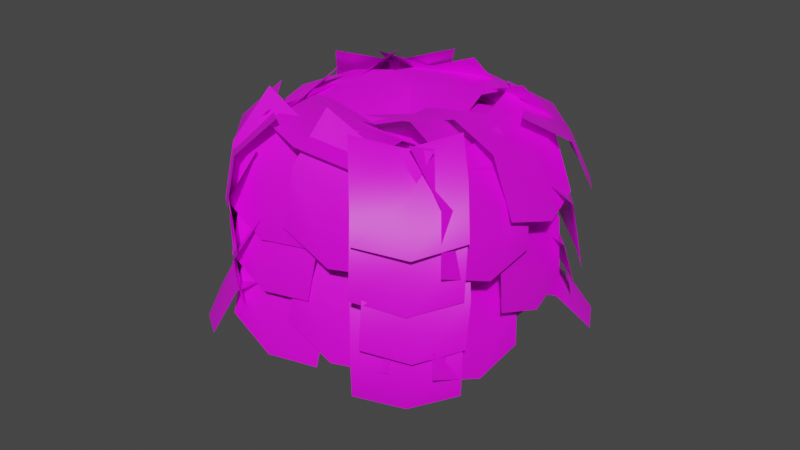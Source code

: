 # Source: hedge.blend  (saved by Blender 2.91.10; exported with 4.5.12 LTS)
import bpy
from mathutils import Matrix  # noqa: F401  (used for matrix-valued properties, if any)

bpy.ops.wm.read_factory_settings(use_empty=True)
scene = bpy.context.scene
scene.name = 'Scene'

# ---- collections
col_collection = bpy.data.collections.new('Collection'); scene.collection.children.link(col_collection)

# ---- images (referenced by path relative to the original .blend; pixels are not part of the script)
import os
ASSET_DIR = os.environ.get("B2B_ASSET_DIR", "")  # directory of the original .blend (textures are referenced by path, not embedded)
HERE = os.path.dirname(os.path.abspath(__file__))  # packed textures are extracted next to this script under _unpacked/

def load_image(name, relpath, width, height, colorspace="sRGB"):
    """Load a texture the original file referenced (path relative to the .blend, or extracted next to this script)."""
    p = next((c for c in (os.path.join(HERE, relpath), os.path.join(ASSET_DIR, relpath)) if relpath and os.path.exists(c)), "")
    if p:
        img = bpy.data.images.load(p, check_existing=True)
        img.name = name
    else:  # same state as the original file: an image datablock whose file is absent (Cycles renders it pink)
        img = bpy.data.images.new(name, width, height)
        img.source = "FILE"
        img.filepath = "//" + (relpath or name)
    img.colorspace_settings.name = colorspace
    return img
img_hedge = load_image('Hedge', 'Hedge.png', 1024, 1024, 'sRGB')

# ---- materials (node trees are filled in below, after node groups)
mat_material = bpy.data.materials.new('Material')
mat_material.use_transparent_shadow = False

# ---- material node trees
mat_material.use_nodes = True; mat_material.node_tree.nodes.clear()
_N = mat_material.node_tree.nodes; _L = mat_material.node_tree.links
n0 = _N.new('ShaderNodeBsdfPrincipled'); n0.name = 'Principled BSDF'; n0.location = (10, 300)
n0.distribution = 'GGX'
n0.subsurface_method = 'BURLEY'
n0.inputs[3].default_value = 1.45
n0.inputs[27].default_value = (0.0, 0.0, 0.0, 1.0)
n0.inputs[28].default_value = 1.0
n1 = _N.new('ShaderNodeOutputMaterial'); n1.name = 'Material Output'; n1.location = (300, 300)
n2 = _N.new('ShaderNodeTexImage'); n2.name = 'Image Texture'; n2.location = (-280, 279)
n2.image = img_hedge
_L.new(n0.outputs[0], n1.inputs[0])
_L.new(n2.outputs[0], n0.inputs[0])
n1.is_active_output = True

# ---- world
world_world = bpy.data.worlds.new('World'); scene.world = world_world
world_world.use_nodes = True; world_world.node_tree.nodes.clear()
_N = world_world.node_tree.nodes; _L = world_world.node_tree.links
n0 = _N.new('ShaderNodeOutputWorld'); n0.name = 'World Output'; n0.location = (300, 300)
n1 = _N.new('ShaderNodeBackground'); n1.name = 'Background'; n1.location = (10, 300)
n1.inputs[0].default_value = (0.05088, 0.05088, 0.05088, 1.0)
_L.new(n1.outputs[0], n0.inputs[0])
n0.is_active_output = True
world_world.color = (0.05088, 0.05088, 0.05088)
world_world.use_sun_shadow = False
world_world.sun_shadow_jitter_overblur = 0.0

# ---- meshes
me_plane_036 = bpy.data.meshes.new('Plane.036')
me_plane_036.from_pydata([(0.4957, 0.4957, 0.0), (-0.4957, 0.4957, 0.0), (0.4957, -0.4957, 0.0), (-0.4957, -0.4957, 0.0), (0.4957, 5.96e-08, 0.1689), (-0.4957, -5.96e-08, 0.1689), (-5.96e-08, 0.6335, 0.0), (5.96e-08, -0.3579, 0.0), (0.0, 0.1378, 0.1689), (1.108, 0.1373, -1.639), (0.8865, 0.2784, 0.07857), (-0.6092, 0.262, -1.87), (-0.8305, 0.4032, -0.153), (0.9657, -1.59, -1.515), (0.7443, -1.448, 0.2022), (-0.7514, -1.465, -1.747), (-0.9727, -1.324, -0.0294), (-0.6199, -1.988, -1.014), (-1.353, -1.189, -1.174), (-0.3474, -1.544, -0.05025), (-1.08, -0.7459, -0.2103), (-0.6144, -1.869, -0.4478), (-1.347, -1.071, -0.6079), (-1.024, -1.65, -1.228), (-0.7517, -1.207, -0.2642), (-1.019, -1.531, -0.6618), (-0.8424, -1.875, -0.4038), (-1.418, -1.247, -0.5296), (-0.4877, -1.421, 0.2361), (-1.064, -0.7933, 0.1103), (-0.7558, -1.712, 0.01197), (-1.332, -1.084, -0.1139), (-1.18, -1.624, -0.5556), (-0.825, -1.17, 0.08427), (-1.093, -1.461, -0.1399), (-0.7308, -2.046, -1.708), (-1.307, -1.419, -1.834), (-0.2238, -1.496, -1.283), (-0.7999, -0.8681, -1.408), (-0.5439, -1.807, -1.37), (-1.12, -1.179, -1.496), (-1.089, -1.809, -1.83), (-0.5823, -1.258, -1.405), (-0.9024, -1.57, -1.492), (-0.68, -1.901, -1.332), (-1.191, -1.32, -1.519), (-0.4705, -1.505, -0.6741), (-0.9812, -0.9234, -0.8614), (-0.673, -1.766, -0.9337), (-1.184, -1.185, -1.121), (-0.9645, -1.665, -1.517), (-0.755, -1.269, -0.8592), (-0.9575, -1.531, -1.119), (-0.429, 0.7255, -1.118), (-1.048, 0.1413, -1.248), (-0.4069, 0.5163, -0.2833), (-1.026, -0.06785, -0.4133), (-0.5199, 0.7226, -0.6726), (-1.139, 0.1385, -0.8026), (-0.7417, 0.4625, -1.299), (-0.7196, 0.2533, -0.4643), (-0.8325, 0.4596, -0.8536), (-1.317, 0.1262, -0.7455), (-0.5555, 0.8332, -0.7055), (-1.07, -0.1936, 0.2127), (-0.3089, 0.5134, 0.2527), (-1.307, 0.08427, -0.198), (-0.5453, 0.7913, -0.1579), (-0.9705, 0.5242, -0.8587), (-0.7239, 0.2044, 0.09952), (-0.9603, 0.4822, -0.3111), (-0.4019, 0.6383, -2.047), (-1.032, 0.05281, -2.08), (-0.2556, 0.434, -1.223), (-0.8862, -0.1514, -1.256), (-0.4255, 0.6379, -1.592), (-1.056, 0.05249, -1.626), (-0.7376, 0.3739, -2.178), (-0.5912, 0.1697, -1.354), (-0.7611, 0.3736, -1.723), (-1.017, 0.2133, -1.687), (-0.4512, 0.8328, -1.515), (-0.8624, -0.1394, -0.9221), (-0.2967, 0.4801, -0.7507), (-1.046, 0.1178, -1.246), (-0.4803, 0.7372, -1.074), (-0.7555, 0.572, -1.707), (-0.601, 0.2194, -0.9427), (-0.7846, 0.4765, -1.266), (1.429, -0.1056, -0.6716), (0.8943, 0.5176, -0.9303), (1.091, -0.06798, 0.1192), (0.5557, 0.5552, -0.1395), (1.359, 0.01426, -0.2385), (0.8244, 0.6375, -0.4971), (1.209, 0.2008, -0.9109), (0.8702, 0.2384, -0.1201), (1.139, 0.3206, -0.4777), (0.7853, 0.6679, -0.4542), (1.361, 0.04034, -0.3284), (0.3776, 0.4386, 0.2687), (0.9536, -0.1889, 0.3945), (0.6655, 0.6458, -0.01601), (1.242, 0.01825, 0.1098), (1.13, 0.386, -0.4918), (0.7223, 0.1567, 0.2311), (1.01, 0.3639, -0.05357), (1.028, 0.7806, -1.667), (1.604, 0.153, -1.541), (0.4884, 0.395, -1.118), (1.064, -0.2326, -0.9923), (0.817, 0.6638, -1.282), (1.393, 0.03624, -1.156), (1.391, 0.5204, -1.68), (0.8515, 0.1348, -1.131), (1.18, 0.4036, -1.295), (1.405, -0.04335, -1.266), (0.803, 0.6072, -1.285), (1.224, -0.1858, -0.41), (0.6224, 0.4648, -0.4288), (1.421, -0.01492, -0.7989), (0.8192, 0.6356, -0.8177), (1.129, 0.3017, -1.394), (0.9483, 0.1593, -0.5384), (1.145, 0.3302, -0.9273), (1.32, -1.275, -0.5845), (0.6962, -1.865, -0.6476), (0.9745, -0.9883, 0.1502), (0.3506, -1.578, 0.08707), (1.23, -1.227, -0.1414), (0.6056, -1.817, -0.2045), (1.056, -1.61, -0.7181), (0.7106, -1.323, 0.01653), (0.9656, -1.562, -0.275), (1.265, -1.277, -0.1134), (0.6346, -1.863, -0.1466), (0.7888, -0.7944, 0.417), (0.1583, -1.38, 0.3838), (1.085, -1.105, 0.2672), (0.4547, -1.691, 0.2341), (1.016, -1.637, -0.2037), (0.5397, -1.154, 0.3267), (0.8362, -1.465, 0.1769), (1.308, -1.223, -1.59), (0.7084, -1.84, -1.614), (1.151, -1.102, -0.7523), (0.5507, -1.719, -0.776), (1.331, -1.263, -1.138), (0.7313, -1.88, -1.161), (1.03, -1.549, -1.718), (0.8726, -1.428, -0.8806), (1.053, -1.588, -1.266), (1.332, -1.366, -1.003), (0.714, -1.896, -1.094), (1.026, -1.133, -0.2788), (0.4079, -1.664, -0.3702), (1.255, -1.349, -0.5771), (0.6363, -1.879, -0.6685), (1.066, -1.663, -1.149), (0.7596, -1.431, -0.4251), (0.988, -1.646, -0.7234), (1.255, -0.7226, -0.9268), (1.298, 0.1616, -0.8821), (0.753, -0.7352, -0.1964), (0.7956, 0.1489, -0.1518), (1.128, -0.7392, -0.4764), (1.171, 0.145, -0.4317), (1.346, -0.2787, -1.006), (0.8441, -0.2914, -0.2756), (1.219, -0.2953, -0.5556), (1.205, 0.2764, -0.4302), (1.158, -0.7126, -0.4801), (0.644, 0.2622, 0.3867), (0.5964, -0.7267, 0.3368), (1.064, 0.2578, 0.0736), (1.016, -0.7312, 0.02369), (1.26, -0.2161, -0.5687), (0.6982, -0.2303, 0.2482), (1.118, -0.2347, -0.0649), (1.061, -1.429, -0.4294), (1.21, -0.4508, -0.3656), (0.4937, -1.396, 0.3829), (0.6424, -0.4175, 0.4467), (0.9136, -1.439, 0.07297), (1.062, -0.4611, 0.1368), (1.214, -0.9444, -0.5104), (0.6469, -0.9112, 0.3019), (1.067, -0.9548, -0.008009), (-0.7441, 0.5416, -0.6965), (0.2471, 0.5595, -0.6953), (-0.7386, 0.1706, 0.2228), (0.2527, 0.1885, 0.2241), (-0.7443, 0.5127, -0.1736), (0.247, 0.5306, -0.1724), (-0.2493, 0.6021, -0.8237), (-0.2437, 0.2311, 0.09569), (-0.2494, 0.5732, -0.3008), (0.9043, 0.4806, -0.6112), (-0.07313, 0.6457, -0.6257), (0.8256, 0.09453, 0.2985), (-0.1518, 0.2597, 0.284), (0.8898, 0.4406, -0.08929), (-0.08763, 0.6057, -0.1038), (0.4265, 0.6168, -0.7449), (0.3478, 0.2308, 0.1648), (0.412, 0.5768, -0.223), (-1.081, -1.397, -0.5759), (-1.083, -0.4271, -0.7809), (-0.7514, -1.203, 0.3388), (-0.7532, -0.2331, 0.1337), (-1.075, -1.289, -0.06358), (-1.077, -0.3188, -0.2686), (-1.128, -0.939, -0.8056), (-0.7981, -0.745, 0.1091), (-1.122, -0.8307, -0.2932), (-1.007, 0.2392, -0.7526), (-1.187, -0.7188, -0.572), (-0.6635, 0.3486, 0.1708), (-0.8436, -0.6094, 0.3514), (-0.9908, 0.3332, -0.2377), (-1.171, -0.6249, -0.05711), (-1.145, -0.255, -0.7907), (-0.8013, -0.1456, 0.1328), (-1.129, -0.1611, -0.2758), (0.8625, -1.789, -0.3725), (-0.09725, -1.827, -0.6182), (0.6332, -1.275, 0.4439), (-0.3265, -1.313, 0.1982), (0.7315, -1.677, 0.1219), (-0.2282, -1.715, -0.1238), (0.4145, -1.879, -0.6088), (0.1852, -1.366, 0.2076), (0.2835, -1.767, -0.1144), (-0.8072, -1.701, -0.4856), (0.1387, -1.846, -0.2267), (-0.873, -0.9601, 0.1696), (0.07296, -1.105, 0.4286), (-0.8894, -1.44, -0.03914), (0.05652, -1.585, 0.2198), (-0.3251, -1.877, -0.4472), (-0.3909, -1.136, 0.208), (-0.4073, -1.616, -0.0007506), (0.9838, -1.802, -1.279), (0.02404, -1.84, -1.524), (0.7545, -1.288, -0.4622), (-0.2052, -1.326, -0.7078), (0.8528, -1.689, -0.7842), (-0.107, -1.727, -1.03), (0.5358, -1.892, -1.515), (0.3065, -1.378, -0.6985), (0.4048, -1.78, -1.02), (-0.6765, -1.733, -1.272), (0.2694, -1.878, -1.013), (-0.8215, -1.204, -0.4461), (0.1244, -1.349, -0.1871), (-0.7931, -1.61, -0.7767), (0.1528, -1.755, -0.5178), (-0.1834, -1.879, -1.257), (-0.3284, -1.35, -0.4314), (-0.3, -1.756, -0.7621), (1.296, -0.8008, -1.553), (1.344, 0.1882, -1.503), (0.7347, -0.815, -0.7363), (0.7823, 0.174, -0.6864), (1.154, -0.8194, -1.049), (1.202, 0.1696, -0.9996), (1.398, -0.3043, -1.642), (0.8366, -0.3185, -0.8249), (1.256, -0.3229, -1.138), (1.17, -1.498, -1.273), (1.319, -0.5201, -1.21), (0.6025, -1.465, -0.4611), (0.7512, -0.4869, -0.3973), (1.022, -1.509, -0.771), (1.171, -0.5305, -0.7072), (1.323, -1.014, -1.354), (0.7557, -0.9806, -0.5421), (1.176, -1.024, -0.852), (0.9603, 0.6466, -1.404), (-0.03089, 0.6287, -1.405), (0.9659, 0.2756, -0.4846), (-0.02535, 0.2577, -0.4858), (0.9602, 0.6177, -0.881), (-0.03102, 0.5998, -0.8823), (0.464, 0.6892, -1.532), (0.4695, 0.3182, -0.6129), (0.4638, 0.6603, -1.009), (-0.5771, 0.8288, -1.265), (0.4004, 0.6636, -1.251), (-0.6558, 0.4427, -0.3556), (0.3217, 0.2776, -0.3411), (-0.5916, 0.7888, -0.7433), (0.3859, 0.6236, -0.7288), (-0.07741, 0.7999, -1.384), (-0.1561, 0.4138, -0.4747), (-0.09191, 0.7599, -0.8625), (-0.5008, 0.7801, -1.857), (0.4766, 0.615, -1.842), (-0.5795, 0.3941, -0.947), (0.3979, 0.229, -0.9325), (-0.5153, 0.7401, -1.335), (0.4621, 0.575, -1.32), (-0.001172, 0.7512, -1.976), (-0.07988, 0.3652, -1.066), (-0.01567, 0.7112, -1.454), (-1.008, -1.443, -1.139), (-1.01, -0.4734, -1.344), (-0.6787, -1.249, -0.2247), (-0.6806, -0.2794, -0.4297), (-1.003, -1.335, -0.627), (-1.005, -0.3651, -0.8321), (-1.055, -0.9853, -1.369), (-0.7254, -0.7914, -0.4543), (-1.05, -0.877, -0.8567), (-0.9345, 0.1929, -1.316), (-1.115, -0.7652, -1.135), (-0.5909, 0.3023, -0.3926), (-0.771, -0.6557, -0.212), (-0.9181, 0.2868, -0.8012), (-1.098, -0.6712, -0.6206), (-1.072, -0.3014, -1.354), (-0.7287, -0.1919, -0.4307), (-1.056, -0.2074, -0.8392), (-0.9333, -1.491, -1.721), (-0.9351, -0.5212, -1.926), (-0.6038, -1.297, -0.806), (-0.6056, -0.3272, -1.011), (-0.9279, -1.383, -1.208), (-0.9297, -0.4129, -1.413), (-0.98, -1.033, -1.95), (-0.6505, -0.8391, -1.036), (-0.9746, -0.9248, -1.438), (-0.8596, 0.1451, -1.897), (-1.04, -0.8129, -1.717), (-0.5159, 0.2545, -0.974), (-0.6961, -0.7035, -0.7934), (-0.8432, 0.2391, -1.383), (-1.023, -0.719, -1.202), (-0.9974, -0.3491, -1.935), (-0.6538, -0.2397, -1.012), (-0.9811, -0.2552, -1.421), (0.9108, -0.9492, 0.2237), (0.8859, 0.04123, 0.2599), (-0.03973, -0.9627, -0.05784), (-0.06458, 0.0277, -0.02155), (0.3877, -0.9631, 0.2448), (0.3628, 0.02733, 0.281), (1.03, -0.4521, 0.2809), (0.07995, -0.4656, -0.000572), (0.5074, -0.466, 0.302), (-0.604, -1.43, -0.1063), (0.3501, -1.443, 0.1625), (-0.6174, -0.4435, -0.009591), (0.3367, -0.4569, 0.2592), (-0.6565, -0.9533, 0.1038), (0.2976, -0.9667, 0.3726), (-0.1251, -1.574, 0.01464), (-0.1385, -0.5873, 0.1114), (-0.1776, -1.097, 0.2248), (-1.03, 0.09429, -0.03149), (-1.095, -0.8903, 0.06397), (-0.04191, 0.02515, -0.06917), (-0.1072, -0.9595, 0.02629), (-0.5285, 0.07551, 0.1177), (-0.5938, -0.9091, 0.2131), (-1.2, -0.3884, 0.02148), (-0.2119, -0.4576, -0.0162), (-0.6985, -0.4072, 0.1707)], [], [(8, 5, 3, 7), (6, 1, 5, 8), (0, 6, 8, 4), (4, 8, 7, 2), (9, 11, 12, 10), (11, 15, 16, 12), (15, 13, 14, 16), (13, 9, 10, 14), (16, 14, 10, 12), (25, 24, 20, 22), (23, 25, 22, 18), (17, 21, 25, 23), (21, 19, 24, 25), (34, 33, 29, 31), (32, 34, 31, 27), (26, 30, 34, 32), (30, 28, 33, 34), (43, 42, 38, 40), (41, 43, 40, 36), (35, 39, 43, 41), (39, 37, 42, 43), (52, 51, 47, 49), (50, 52, 49, 45), (44, 48, 52, 50), (48, 46, 51, 52), (61, 58, 56, 60), (59, 54, 58, 61), (53, 59, 61, 57), (57, 61, 60, 55), (70, 69, 65, 67), (68, 70, 67, 63), (62, 66, 70, 68), (66, 64, 69, 70), (79, 76, 74, 78), (77, 72, 76, 79), (71, 77, 79, 75), (75, 79, 78, 73), (88, 87, 83, 85), (86, 88, 85, 81), (80, 84, 88, 86), (84, 82, 87, 88), (97, 94, 92, 96), (95, 90, 94, 97), (89, 95, 97, 93), (93, 97, 96, 91), (106, 105, 101, 103), (104, 106, 103, 99), (98, 102, 106, 104), (102, 100, 105, 106), (115, 114, 110, 112), (113, 115, 112, 108), (107, 111, 115, 113), (111, 109, 114, 115), (124, 121, 119, 123), (122, 117, 121, 124), (116, 122, 124, 120), (120, 124, 123, 118), (133, 132, 128, 130), (131, 133, 130, 126), (125, 129, 133, 131), (129, 127, 132, 133), (142, 141, 137, 139), (140, 142, 139, 135), (134, 138, 142, 140), (138, 136, 141, 142), (151, 150, 146, 148), (149, 151, 148, 144), (143, 147, 151, 149), (147, 145, 150, 151), (160, 159, 155, 157), (158, 160, 157, 153), (152, 156, 160, 158), (156, 154, 159, 160), (169, 166, 164, 168), (167, 162, 166, 169), (161, 167, 169, 165), (165, 169, 168, 163), (178, 177, 173, 175), (176, 178, 175, 171), (170, 174, 178, 176), (174, 172, 177, 178), (187, 184, 182, 186), (185, 180, 184, 187), (179, 185, 187, 183), (183, 187, 186, 181), (196, 195, 191, 193), (194, 196, 193, 189), (188, 192, 196, 194), (192, 190, 195, 196), (205, 202, 200, 204), (203, 198, 202, 205), (197, 203, 205, 201), (201, 205, 204, 199), (214, 213, 209, 211), (212, 214, 211, 207), (206, 210, 214, 212), (210, 208, 213, 214), (223, 220, 218, 222), (221, 216, 220, 223), (215, 221, 223, 219), (219, 223, 222, 217), (232, 231, 227, 229), (230, 232, 229, 225), (224, 228, 232, 230), (228, 226, 231, 232), (241, 238, 236, 240), (239, 234, 238, 241), (233, 239, 241, 237), (237, 241, 240, 235), (250, 249, 245, 247), (248, 250, 247, 243), (242, 246, 250, 248), (246, 244, 249, 250), (259, 256, 254, 258), (257, 252, 256, 259), (251, 257, 259, 255), (255, 259, 258, 253), (268, 265, 263, 267), (266, 261, 265, 268), (260, 266, 268, 264), (264, 268, 267, 262), (277, 274, 272, 276), (275, 270, 274, 277), (269, 275, 277, 273), (273, 277, 276, 271), (286, 283, 281, 285), (284, 279, 283, 286), (278, 284, 286, 282), (282, 286, 285, 280), (295, 294, 290, 292), (293, 295, 292, 288), (287, 291, 295, 293), (291, 289, 294, 295), (304, 303, 299, 301), (302, 304, 301, 297), (296, 300, 304, 302), (300, 298, 303, 304), (313, 312, 308, 310), (311, 313, 310, 306), (305, 309, 313, 311), (309, 307, 312, 313), (322, 319, 317, 321), (320, 315, 319, 322), (314, 320, 322, 318), (318, 322, 321, 316), (331, 330, 326, 328), (329, 331, 328, 324), (323, 327, 331, 329), (327, 325, 330, 331), (340, 337, 335, 339), (338, 333, 337, 340), (332, 338, 340, 336), (336, 340, 339, 334), (349, 346, 344, 348), (347, 342, 346, 349), (341, 347, 349, 345), (345, 349, 348, 343), (358, 355, 353, 357), (356, 351, 355, 358), (350, 356, 358, 354), (354, 358, 357, 352), (367, 364, 362, 366), (365, 360, 364, 367), (359, 365, 367, 363), (363, 367, 366, 361)])
me_plane_036.polygons.foreach_set('use_smooth', [True] * 165)
_uv = me_plane_036.uv_layers.new(name='UVMap')
_uv.uv.foreach_set('vector', [0.1971, 0.1712, 0.06549, 0.1712, 0.06549, 0.03957, 0.1971, 0.03957, 0.1971, 0.3028, 0.06549, 0.3028, 0.06549, 0.1712, 0.1971, 0.1712, 0.3287, 0.3028, 0.1971, 0.3028, 0.1971, 0.1712, 0.3287, 0.1712, 0.3287, 0.1712, 0.1971, 0.1712, 0.1971, 0.03957, 0.3287, 0.03957, 0.0392, 0.3668, 0.6248, 0.3668, 0.6248, 0.9524, 0.0392, 0.9524, 0.0392, 0.3668, 0.6248, 0.3668, 0.6248, 0.9524, 0.0392, 0.9524, 0.6248, 0.3668, 0.0392, 0.3668, 0.0392, 0.9524, 0.6248, 0.9524, 0.6248, 0.3668, 0.0392, 0.3668, 0.0392, 0.9524, 0.6248, 0.9524, 0.6248, 0.9524, 0.6248, 0.3668, 0.0392, 0.3668, 0.0392, 0.9524, 0.1971, 0.1712, 0.1971, 0.03957, 0.06549, 0.03957, 0.06549, 0.1712, 0.1971, 0.3028, 0.1971, 0.1712, 0.06549, 0.1712, 0.06549, 0.3028, 0.3287, 0.3028, 0.3287, 0.1712, 0.1971, 0.1712, 0.1971, 0.3028, 0.3287, 0.1712, 0.3287, 0.03957, 0.1971, 0.03957, 0.1971, 0.1712, 0.1971, 0.1712, 0.1971, 0.03957, 0.06549, 0.03957, 0.06549, 0.1712, 0.1971, 0.3028, 0.1971, 0.1712, 0.06549, 0.1712, 0.06549, 0.3028, 0.3287, 0.3028, 0.3287, 0.1712, 0.1971, 0.1712, 0.1971, 0.3028, 0.3287, 0.1712, 0.3287, 0.03957, 0.1971, 0.03957, 0.1971, 0.1712, 0.1971, 0.1712, 0.1971, 0.03957, 0.06549, 0.03957, 0.06549, 0.1712, 0.1971, 0.3028, 0.1971, 0.1712, 0.06549, 0.1712, 0.06549, 0.3028, 0.3287, 0.3028, 0.3287, 0.1712, 0.1971, 0.1712, 0.1971, 0.3028, 0.3287, 0.1712, 0.3287, 0.03957, 0.1971, 0.03957, 0.1971, 0.1712, 0.1971, 0.1712, 0.1971, 0.03957, 0.06549, 0.03957, 0.06549, 0.1712, 0.1971, 0.3028, 0.1971, 0.1712, 0.06549, 0.1712, 0.06549, 0.3028, 0.3287, 0.3028, 0.3287, 0.1712, 0.1971, 0.1712, 0.1971, 0.3028, 0.3287, 0.1712, 0.3287, 0.03957, 0.1971, 0.03957, 0.1971, 0.1712, 0.1971, 0.1712, 0.06549, 0.1712, 0.06549, 0.03957, 0.1971, 0.03957, 0.1971, 0.3028, 0.06549, 0.3028, 0.06549, 0.1712, 0.1971, 0.1712, 0.3287, 0.3028, 0.1971, 0.3028, 0.1971, 0.1712, 0.3287, 0.1712, 0.3287, 0.1712, 0.1971, 0.1712, 0.1971, 0.03957, 0.3287, 0.03957, 0.1971, 0.1712, 0.1971, 0.03957, 0.06549, 0.03957, 0.06549, 0.1712, 0.1971, 0.3028, 0.1971, 0.1712, 0.06549, 0.1712, 0.06549, 0.3028, 0.3287, 0.3028, 0.3287, 0.1712, 0.1971, 0.1712, 0.1971, 0.3028, 0.3287, 0.1712, 0.3287, 0.03957, 0.1971, 0.03957, 0.1971, 0.1712, 0.1971, 0.1712, 0.06549, 0.1712, 0.06549, 0.03957, 0.1971, 0.03957, 0.1971, 0.3028, 0.06549, 0.3028, 0.06549, 0.1712, 0.1971, 0.1712, 0.3287, 0.3028, 0.1971, 0.3028, 0.1971, 0.1712, 0.3287, 0.1712, 0.3287, 0.1712, 0.1971, 0.1712, 0.1971, 0.03957, 0.3287, 0.03957, 0.1971, 0.1712, 0.1971, 0.03957, 0.06549, 0.03957, 0.06549, 0.1712, 0.1971, 0.3028, 0.1971, 0.1712, 0.06549, 0.1712, 0.06549, 0.3028, 0.3287, 0.3028, 0.3287, 0.1712, 0.1971, 0.1712, 0.1971, 0.3028, 0.3287, 0.1712, 0.3287, 0.03957, 0.1971, 0.03957, 0.1971, 0.1712, 0.1971, 0.1712, 0.06549, 0.1712, 0.06549, 0.03957, 0.1971, 0.03957, 0.1971, 0.3028, 0.06549, 0.3028, 0.06549, 0.1712, 0.1971, 0.1712, 0.3287, 0.3028, 0.1971, 0.3028, 0.1971, 0.1712, 0.3287, 0.1712, 0.3287, 0.1712, 0.1971, 0.1712, 0.1971, 0.03957, 0.3287, 0.03957, 0.1971, 0.1712, 0.1971, 0.03957, 0.06549, 0.03957, 0.06549, 0.1712, 0.1971, 0.3028, 0.1971, 0.1712, 0.06549, 0.1712, 0.06549, 0.3028, 0.3287, 0.3028, 0.3287, 0.1712, 0.1971, 0.1712, 0.1971, 0.3028, 0.3287, 0.1712, 0.3287, 0.03957, 0.1971, 0.03957, 0.1971, 0.1712, 0.1971, 0.1712, 0.1971, 0.03957, 0.06549, 0.03957, 0.06549, 0.1712, 0.1971, 0.3028, 0.1971, 0.1712, 0.06549, 0.1712, 0.06549, 0.3028, 0.3287, 0.3028, 0.3287, 0.1712, 0.1971, 0.1712, 0.1971, 0.3028, 0.3287, 0.1712, 0.3287, 0.03957, 0.1971, 0.03957, 0.1971, 0.1712, 0.1971, 0.1712, 0.06549, 0.1712, 0.06549, 0.03957, 0.1971, 0.03957, 0.1971, 0.3028, 0.06549, 0.3028, 0.06549, 0.1712, 0.1971, 0.1712, 0.3287, 0.3028, 0.1971, 0.3028, 0.1971, 0.1712, 0.3287, 0.1712, 0.3287, 0.1712, 0.1971, 0.1712, 0.1971, 0.03957, 0.3287, 0.03957, 0.1971, 0.1712, 0.1971, 0.03957, 0.06549, 0.03957, 0.06549, 0.1712, 0.1971, 0.3028, 0.1971, 0.1712, 0.06549, 0.1712, 0.06549, 0.3028, 0.3287, 0.3028, 0.3287, 0.1712, 0.1971, 0.1712, 0.1971, 0.3028, 0.3287, 0.1712, 0.3287, 0.03957, 0.1971, 0.03957, 0.1971, 0.1712, 0.1971, 0.1712, 0.1971, 0.03957, 0.06549, 0.03957, 0.06549, 0.1712, 0.1971, 0.3028, 0.1971, 0.1712, 0.06549, 0.1712, 0.06549, 0.3028, 0.3287, 0.3028, 0.3287, 0.1712, 0.1971, 0.1712, 0.1971, 0.3028, 0.3287, 0.1712, 0.3287, 0.03957, 0.1971, 0.03957, 0.1971, 0.1712, 0.1971, 0.1712, 0.1971, 0.03957, 0.06549, 0.03957, 0.06549, 0.1712, 0.1971, 0.3028, 0.1971, 0.1712, 0.06549, 0.1712, 0.06549, 0.3028, 0.3287, 0.3028, 0.3287, 0.1712, 0.1971, 0.1712, 0.1971, 0.3028, 0.3287, 0.1712, 0.3287, 0.03957, 0.1971, 0.03957, 0.1971, 0.1712, 0.1971, 0.1712, 0.1971, 0.03957, 0.06549, 0.03957, 0.06549, 0.1712, 0.1971, 0.3028, 0.1971, 0.1712, 0.06549, 0.1712, 0.06549, 0.3028, 0.3287, 0.3028, 0.3287, 0.1712, 0.1971, 0.1712, 0.1971, 0.3028, 0.3287, 0.1712, 0.3287, 0.03957, 0.1971, 0.03957, 0.1971, 0.1712, 0.1971, 0.1712, 0.06549, 0.1712, 0.06549, 0.03957, 0.1971, 0.03957, 0.1971, 0.3028, 0.06549, 0.3028, 0.06549, 0.1712, 0.1971, 0.1712, 0.3287, 0.3028, 0.1971, 0.3028, 0.1971, 0.1712, 0.3287, 0.1712, 0.3287, 0.1712, 0.1971, 0.1712, 0.1971, 0.03957, 0.3287, 0.03957, 0.1971, 0.1712, 0.1971, 0.03957, 0.06549, 0.03957, 0.06549, 0.1712, 0.1971, 0.3028, 0.1971, 0.1712, 0.06549, 0.1712, 0.06549, 0.3028, 0.3287, 0.3028, 0.3287, 0.1712, 0.1971, 0.1712, 0.1971, 0.3028, 0.3287, 0.1712, 0.3287, 0.03957, 0.1971, 0.03957, 0.1971, 0.1712, 0.1971, 0.1712, 0.06549, 0.1712, 0.06549, 0.03957, 0.1971, 0.03957, 0.1971, 0.3028, 0.06549, 0.3028, 0.06549, 0.1712, 0.1971, 0.1712, 0.3287, 0.3028, 0.1971, 0.3028, 0.1971, 0.1712, 0.3287, 0.1712, 0.3287, 0.1712, 0.1971, 0.1712, 0.1971, 0.03957, 0.3287, 0.03957, 0.1971, 0.1712, 0.1971, 0.03957, 0.06549, 0.03957, 0.06549, 0.1712, 0.1971, 0.3028, 0.1971, 0.1712, 0.06549, 0.1712, 0.06549, 0.3028, 0.3287, 0.3028, 0.3287, 0.1712, 0.1971, 0.1712, 0.1971, 0.3028, 0.3287, 0.1712, 0.3287, 0.03957, 0.1971, 0.03957, 0.1971, 0.1712, 0.1971, 0.1712, 0.06549, 0.1712, 0.06549, 0.03957, 0.1971, 0.03957, 0.1971, 0.3028, 0.06549, 0.3028, 0.06549, 0.1712, 0.1971, 0.1712, 0.3287, 0.3028, 0.1971, 0.3028, 0.1971, 0.1712, 0.3287, 0.1712, 0.3287, 0.1712, 0.1971, 0.1712, 0.1971, 0.03957, 0.3287, 0.03957, 0.1971, 0.1712, 0.1971, 0.03957, 0.06549, 0.03957, 0.06549, 0.1712, 0.1971, 0.3028, 0.1971, 0.1712, 0.06549, 0.1712, 0.06549, 0.3028, 0.3287, 0.3028, 0.3287, 0.1712, 0.1971, 0.1712, 0.1971, 0.3028, 0.3287, 0.1712, 0.3287, 0.03957, 0.1971, 0.03957, 0.1971, 0.1712, 0.1971, 0.1712, 0.06549, 0.1712, 0.06549, 0.03957, 0.1971, 0.03957, 0.1971, 0.3028, 0.06549, 0.3028, 0.06549, 0.1712, 0.1971, 0.1712, 0.3287, 0.3028, 0.1971, 0.3028, 0.1971, 0.1712, 0.3287, 0.1712, 0.3287, 0.1712, 0.1971, 0.1712, 0.1971, 0.03957, 0.3287, 0.03957, 0.1971, 0.1712, 0.1971, 0.03957, 0.06549, 0.03957, 0.06549, 0.1712, 0.1971, 0.3028, 0.1971, 0.1712, 0.06549, 0.1712, 0.06549, 0.3028, 0.3287, 0.3028, 0.3287, 0.1712, 0.1971, 0.1712, 0.1971, 0.3028, 0.3287, 0.1712, 0.3287, 0.03957, 0.1971, 0.03957, 0.1971, 0.1712, 0.1971, 0.1712, 0.06549, 0.1712, 0.06549, 0.03957, 0.1971, 0.03957, 0.1971, 0.3028, 0.06549, 0.3028, 0.06549, 0.1712, 0.1971, 0.1712, 0.3287, 0.3028, 0.1971, 0.3028, 0.1971, 0.1712, 0.3287, 0.1712, 0.3287, 0.1712, 0.1971, 0.1712, 0.1971, 0.03957, 0.3287, 0.03957, 0.1971, 0.1712, 0.1971, 0.03957, 0.06549, 0.03957, 0.06549, 0.1712, 0.1971, 0.3028, 0.1971, 0.1712, 0.06549, 0.1712, 0.06549, 0.3028, 0.3287, 0.3028, 0.3287, 0.1712, 0.1971, 0.1712, 0.1971, 0.3028, 0.3287, 0.1712, 0.3287, 0.03957, 0.1971, 0.03957, 0.1971, 0.1712, 0.1971, 0.1712, 0.06549, 0.1712, 0.06549, 0.03957, 0.1971, 0.03957, 0.1971, 0.3028, 0.06549, 0.3028, 0.06549, 0.1712, 0.1971, 0.1712, 0.3287, 0.3028, 0.1971, 0.3028, 0.1971, 0.1712, 0.3287, 0.1712, 0.3287, 0.1712, 0.1971, 0.1712, 0.1971, 0.03957, 0.3287, 0.03957, 0.1971, 0.1712, 0.06549, 0.1712, 0.06549, 0.03957, 0.1971, 0.03957, 0.1971, 0.3028, 0.06549, 0.3028, 0.06549, 0.1712, 0.1971, 0.1712, 0.3287, 0.3028, 0.1971, 0.3028, 0.1971, 0.1712, 0.3287, 0.1712, 0.3287, 0.1712, 0.1971, 0.1712, 0.1971, 0.03957, 0.3287, 0.03957, 0.1971, 0.1712, 0.06549, 0.1712, 0.06549, 0.03957, 0.1971, 0.03957, 0.1971, 0.3028, 0.06549, 0.3028, 0.06549, 0.1712, 0.1971, 0.1712, 0.3287, 0.3028, 0.1971, 0.3028, 0.1971, 0.1712, 0.3287, 0.1712, 0.3287, 0.1712, 0.1971, 0.1712, 0.1971, 0.03957, 0.3287, 0.03957, 0.1971, 0.1712, 0.06549, 0.1712, 0.06549, 0.03957, 0.1971, 0.03957, 0.1971, 0.3028, 0.06549, 0.3028, 0.06549, 0.1712, 0.1971, 0.1712, 0.3287, 0.3028, 0.1971, 0.3028, 0.1971, 0.1712, 0.3287, 0.1712, 0.3287, 0.1712, 0.1971, 0.1712, 0.1971, 0.03957, 0.3287, 0.03957, 0.1971, 0.1712, 0.1971, 0.03957, 0.06549, 0.03957, 0.06549, 0.1712, 0.1971, 0.3028, 0.1971, 0.1712, 0.06549, 0.1712, 0.06549, 0.3028, 0.3287, 0.3028, 0.3287, 0.1712, 0.1971, 0.1712, 0.1971, 0.3028, 0.3287, 0.1712, 0.3287, 0.03957, 0.1971, 0.03957, 0.1971, 0.1712, 0.1971, 0.1712, 0.1971, 0.03957, 0.06549, 0.03957, 0.06549, 0.1712, 0.1971, 0.3028, 0.1971, 0.1712, 0.06549, 0.1712, 0.06549, 0.3028, 0.3287, 0.3028, 0.3287, 0.1712, 0.1971, 0.1712, 0.1971, 0.3028, 0.3287, 0.1712, 0.3287, 0.03957, 0.1971, 0.03957, 0.1971, 0.1712, 0.1971, 0.1712, 0.1971, 0.03957, 0.06549, 0.03957, 0.06549, 0.1712, 0.1971, 0.3028, 0.1971, 0.1712, 0.06549, 0.1712, 0.06549, 0.3028, 0.3287, 0.3028, 0.3287, 0.1712, 0.1971, 0.1712, 0.1971, 0.3028, 0.3287, 0.1712, 0.3287, 0.03957, 0.1971, 0.03957, 0.1971, 0.1712, 0.1971, 0.1712, 0.06549, 0.1712, 0.06549, 0.03957, 0.1971, 0.03957, 0.1971, 0.3028, 0.06549, 0.3028, 0.06549, 0.1712, 0.1971, 0.1712, 0.3287, 0.3028, 0.1971, 0.3028, 0.1971, 0.1712, 0.3287, 0.1712, 0.3287, 0.1712, 0.1971, 0.1712, 0.1971, 0.03957, 0.3287, 0.03957, 0.1971, 0.1712, 0.1971, 0.03957, 0.06549, 0.03957, 0.06549, 0.1712, 0.1971, 0.3028, 0.1971, 0.1712, 0.06549, 0.1712, 0.06549, 0.3028, 0.3287, 0.3028, 0.3287, 0.1712, 0.1971, 0.1712, 0.1971, 0.3028, 0.3287, 0.1712, 0.3287, 0.03957, 0.1971, 0.03957, 0.1971, 0.1712, 0.1971, 0.1712, 0.06549, 0.1712, 0.06549, 0.03957, 0.1971, 0.03957, 0.1971, 0.3028, 0.06549, 0.3028, 0.06549, 0.1712, 0.1971, 0.1712, 0.3287, 0.3028, 0.1971, 0.3028, 0.1971, 0.1712, 0.3287, 0.1712, 0.3287, 0.1712, 0.1971, 0.1712, 0.1971, 0.03957, 0.3287, 0.03957, 0.1971, 0.1712, 0.06549, 0.1712, 0.06549, 0.03957, 0.1971, 0.03957, 0.1971, 0.3028, 0.06549, 0.3028, 0.06549, 0.1712, 0.1971, 0.1712, 0.3287, 0.3028, 0.1971, 0.3028, 0.1971, 0.1712, 0.3287, 0.1712, 0.3287, 0.1712, 0.1971, 0.1712, 0.1971, 0.03957, 0.3287, 0.03957, 0.1971, 0.1712, 0.06549, 0.1712, 0.06549, 0.03957, 0.1971, 0.03957, 0.1971, 0.3028, 0.06549, 0.3028, 0.06549, 0.1712, 0.1971, 0.1712, 0.3287, 0.3028, 0.1971, 0.3028, 0.1971, 0.1712, 0.3287, 0.1712, 0.3287, 0.1712, 0.1971, 0.1712, 0.1971, 0.03957, 0.3287, 0.03957, 0.1971, 0.1712, 0.06549, 0.1712, 0.06549, 0.03957, 0.1971, 0.03957, 0.1971, 0.3028, 0.06549, 0.3028, 0.06549, 0.1712, 0.1971, 0.1712, 0.3287, 0.3028, 0.1971, 0.3028, 0.1971, 0.1712, 0.3287, 0.1712, 0.3287, 0.1712, 0.1971, 0.1712, 0.1971, 0.03957, 0.3287, 0.03957])
me_plane_036.materials.append(mat_material)
me_plane_036.use_remesh_fix_poles = True
me_plane_036.use_remesh_preserve_attributes = False
me_plane_036.use_mirror_vertex_groups = False
me_plane_036.update()

# ---- objects
ob_hedge = bpy.data.objects.new('Hedge', me_plane_036)

# ---- transforms, parenting, visibility, modifiers, constraints
ob_hedge.location = (-1.504, 0.02862, 2.015)
ob_hedge.rotation_euler = (0.08201, -0.1278, 7.771)
ob_hedge.scale = (-1.151, 1.151, 1.151)
ob_hedge.lineart.crease_threshold = 0.0

# ---- collection membership
col_collection.objects.link(ob_hedge)

# ---- scene / render settings (as saved in the file)
scene.frame_start = 1; scene.frame_end = 250; scene.frame_set(188)
scene.render.engine = 'BLENDER_EEVEE_NEXT'
scene.cycles.use_denoising = False
scene.cycles.samples = 128
scene.cycles.sampling_pattern = 'TABULATED_SOBOL'
scene.cycles.use_adaptive_sampling = False
scene.cycles.use_light_tree = False
scene.view_settings.view_transform = 'Filmic'
bpy.context.view_layer.update()

# ---- added for rendering (the .blend has no active camera and no usable light): camera, sun
cam_auto = bpy.data.cameras.new('AutoCamera')
cam_auto.lens = 50.0
cam_auto.sensor_width = 36.0
cam_auto.clip_end = 1000.0
ob_auto_camera = bpy.data.objects.new('AutoCamera', cam_auto)
scene.collection.objects.link(ob_auto_camera)
ob_auto_camera.location = (5.29971, -7.4219, 5.91078)
ob_auto_camera.rotation_euler = (1.09748, -7.21219e-08, 0.694738)
scene.camera = ob_auto_camera
light_auto_sun = bpy.data.lights.new('AutoSun', 'SUN')
light_auto_sun.energy = 3.0
light_auto_sun.angle = 0.0523599
ob_auto_sun = bpy.data.objects.new('AutoSun', light_auto_sun)
scene.collection.objects.link(ob_auto_sun)
ob_auto_sun.rotation_euler = (0.872665, 0.174533, 0.523599)
bpy.context.view_layer.update()
